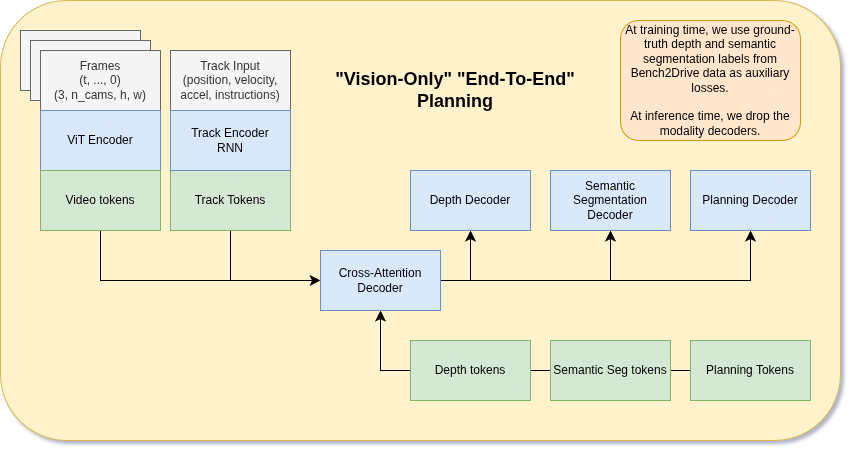

The diagram above was exported from draw.io. Its source (the exported page's mxGraphModel, read from the mxfile embedded in the PNG):
<mxGraphModel dx="924" dy="730" grid="1" gridSize="10" guides="1" tooltips="1" connect="1" arrows="1" fold="1" page="1" pageScale="1" pageWidth="850" pageHeight="1100" math="0" shadow="0">
  <root>
    <mxCell id="0" />
    <mxCell id="1" parent="0" />
    <mxCell id="jsPIm9hCTuDYEEkW6FlI-1" parent="1" style="rounded=1;whiteSpace=wrap;html=1;fillColor=#fff2cc;strokeColor=#d6b656;" value="&lt;div&gt;&lt;br&gt;&lt;/div&gt;" vertex="1">
      <mxGeometry height="440" width="840" x="100" y="90" as="geometry" />
    </mxCell>
    <mxCell id="jsPIm9hCTuDYEEkW6FlI-31" edge="1" parent="1" source="jsPIm9hCTuDYEEkW6FlI-12" style="edgeStyle=orthogonalEdgeStyle;rounded=0;orthogonalLoop=1;jettySize=auto;html=1;exitX=0;exitY=0.5;exitDx=0;exitDy=0;entryX=0.5;entryY=1;entryDx=0;entryDy=0;fontSize=12;startSize=8;endSize=8;" target="jsPIm9hCTuDYEEkW6FlI-6">
      <mxGeometry relative="1" as="geometry" />
    </mxCell>
    <mxCell id="jsPIm9hCTuDYEEkW6FlI-8" parent="1" style="rounded=0;whiteSpace=wrap;html=1;fillColor=#d5e8d4;strokeColor=#82b366;" value="Semantic Seg tokens" vertex="1">
      <mxGeometry height="60" width="120" x="650" y="430" as="geometry" />
    </mxCell>
    <mxCell id="jsPIm9hCTuDYEEkW6FlI-7" parent="1" style="rounded=0;whiteSpace=wrap;html=1;fillColor=#d5e8d4;strokeColor=#82b366;" value="Depth tokens" vertex="1">
      <mxGeometry height="60" width="120" x="510" y="430" as="geometry" />
    </mxCell>
    <mxCell id="jsPIm9hCTuDYEEkW6FlI-2" parent="1" style="rounded=0;whiteSpace=wrap;html=1;fillColor=#f5f5f5;fontColor=#333333;strokeColor=#666666;" value="" vertex="1">
      <mxGeometry height="60" width="120" x="120" y="120" as="geometry" />
    </mxCell>
    <mxCell id="jsPIm9hCTuDYEEkW6FlI-3" parent="1" style="rounded=0;whiteSpace=wrap;html=1;fillColor=#f5f5f5;fontColor=#333333;strokeColor=#666666;" value="" vertex="1">
      <mxGeometry height="60" width="120" x="130" y="130" as="geometry" />
    </mxCell>
    <mxCell id="jsPIm9hCTuDYEEkW6FlI-4" parent="1" style="rounded=0;whiteSpace=wrap;html=1;fillColor=#f5f5f5;fontColor=#333333;strokeColor=#666666;" value="Frames&lt;div&gt;(t, ..., 0)&lt;/div&gt;&lt;div&gt;(3, n_cams, h, w)&lt;/div&gt;" vertex="1">
      <mxGeometry height="60" width="120" x="140" y="140" as="geometry" />
    </mxCell>
    <mxCell id="jsPIm9hCTuDYEEkW6FlI-5" parent="1" style="rounded=0;whiteSpace=wrap;html=1;fillColor=#dae8fc;strokeColor=#6c8ebf;" value="ViT Encoder" vertex="1">
      <mxGeometry height="60" width="120" x="140" y="200" as="geometry" />
    </mxCell>
    <mxCell id="jsPIm9hCTuDYEEkW6FlI-28" edge="1" parent="1" source="jsPIm9hCTuDYEEkW6FlI-6" style="edgeStyle=orthogonalEdgeStyle;rounded=0;orthogonalLoop=1;jettySize=auto;html=1;exitX=1;exitY=0.5;exitDx=0;exitDy=0;entryX=0.5;entryY=1;entryDx=0;entryDy=0;fontSize=12;startSize=8;endSize=8;" target="jsPIm9hCTuDYEEkW6FlI-13">
      <mxGeometry relative="1" as="geometry" />
    </mxCell>
    <mxCell id="jsPIm9hCTuDYEEkW6FlI-29" edge="1" parent="1" source="jsPIm9hCTuDYEEkW6FlI-6" style="edgeStyle=orthogonalEdgeStyle;rounded=0;orthogonalLoop=1;jettySize=auto;html=1;exitX=1;exitY=0.5;exitDx=0;exitDy=0;entryX=0.5;entryY=1;entryDx=0;entryDy=0;fontSize=12;startSize=8;endSize=8;" target="jsPIm9hCTuDYEEkW6FlI-14">
      <mxGeometry relative="1" as="geometry" />
    </mxCell>
    <mxCell id="jsPIm9hCTuDYEEkW6FlI-30" edge="1" parent="1" source="jsPIm9hCTuDYEEkW6FlI-6" style="edgeStyle=orthogonalEdgeStyle;rounded=0;orthogonalLoop=1;jettySize=auto;html=1;exitX=1;exitY=0.5;exitDx=0;exitDy=0;entryX=0.5;entryY=1;entryDx=0;entryDy=0;fontSize=12;startSize=8;endSize=8;" target="jsPIm9hCTuDYEEkW6FlI-15">
      <mxGeometry relative="1" as="geometry" />
    </mxCell>
    <mxCell id="jsPIm9hCTuDYEEkW6FlI-6" parent="1" style="rounded=0;whiteSpace=wrap;html=1;fillColor=#dae8fc;strokeColor=#6c8ebf;" value="Cross-Attention Decoder" vertex="1">
      <mxGeometry height="60" width="120" x="420" y="340" as="geometry" />
    </mxCell>
    <mxCell id="jsPIm9hCTuDYEEkW6FlI-32" edge="1" parent="1" source="jsPIm9hCTuDYEEkW6FlI-9" style="edgeStyle=orthogonalEdgeStyle;rounded=0;orthogonalLoop=1;jettySize=auto;html=1;exitX=0.5;exitY=1;exitDx=0;exitDy=0;entryX=0;entryY=0.5;entryDx=0;entryDy=0;fontSize=12;startSize=8;endSize=8;" target="jsPIm9hCTuDYEEkW6FlI-6">
      <mxGeometry relative="1" as="geometry" />
    </mxCell>
    <mxCell id="jsPIm9hCTuDYEEkW6FlI-9" parent="1" style="rounded=0;whiteSpace=wrap;html=1;fillColor=#d5e8d4;strokeColor=#82b366;" value="Video tokens" vertex="1">
      <mxGeometry height="60" width="120" x="140" y="260" as="geometry" />
    </mxCell>
    <mxCell id="jsPIm9hCTuDYEEkW6FlI-11" parent="1" style="rounded=1;whiteSpace=wrap;html=1;fillColor=#ffe6cc;strokeColor=#d79b00;" value="At training time, we use ground-truth depth and semantic segmentation labels from Bench2Drive data as auxiliary losses.&lt;div&gt;&lt;br&gt;&lt;div&gt;At inference time, we drop the modality decoders.&lt;/div&gt;&lt;/div&gt;" vertex="1">
      <mxGeometry height="120" width="180" x="720" y="110" as="geometry" />
    </mxCell>
    <mxCell id="jsPIm9hCTuDYEEkW6FlI-12" parent="1" style="rounded=0;whiteSpace=wrap;html=1;fillColor=#d5e8d4;strokeColor=#82b366;" value="Planning Tokens" vertex="1">
      <mxGeometry height="60" width="120" x="790" y="430" as="geometry" />
    </mxCell>
    <mxCell id="jsPIm9hCTuDYEEkW6FlI-13" parent="1" style="rounded=0;whiteSpace=wrap;html=1;fillColor=#dae8fc;strokeColor=#6c8ebf;" value="Depth Decoder" vertex="1">
      <mxGeometry height="60" width="120" x="510" y="260" as="geometry" />
    </mxCell>
    <mxCell id="jsPIm9hCTuDYEEkW6FlI-14" parent="1" style="rounded=0;whiteSpace=wrap;html=1;fillColor=#dae8fc;strokeColor=#6c8ebf;" value="Semantic Segmentation Decoder" vertex="1">
      <mxGeometry height="60" width="120" x="650" y="260" as="geometry" />
    </mxCell>
    <mxCell id="jsPIm9hCTuDYEEkW6FlI-15" parent="1" style="rounded=0;whiteSpace=wrap;html=1;fillColor=#dae8fc;strokeColor=#6c8ebf;" value="Planning Decoder" vertex="1">
      <mxGeometry height="60" width="120" x="790" y="260" as="geometry" />
    </mxCell>
    <mxCell id="jsPIm9hCTuDYEEkW6FlI-35" edge="1" parent="1" source="jsPIm9hCTuDYEEkW6FlI-23" style="edgeStyle=orthogonalEdgeStyle;rounded=0;orthogonalLoop=1;jettySize=auto;html=1;exitX=0.5;exitY=1;exitDx=0;exitDy=0;entryX=0;entryY=0.5;entryDx=0;entryDy=0;fontSize=12;startSize=8;endSize=8;" target="jsPIm9hCTuDYEEkW6FlI-6">
      <mxGeometry relative="1" as="geometry" />
    </mxCell>
    <mxCell id="jsPIm9hCTuDYEEkW6FlI-23" parent="1" style="rounded=0;whiteSpace=wrap;html=1;fillColor=#d5e8d4;strokeColor=#82b366;" value="Track Tokens" vertex="1">
      <mxGeometry height="60" width="120" x="270" y="260" as="geometry" />
    </mxCell>
    <mxCell id="jsPIm9hCTuDYEEkW6FlI-24" parent="1" style="rounded=0;whiteSpace=wrap;html=1;fillColor=#f5f5f5;fontColor=#333333;strokeColor=#666666;" value="Track Input&lt;div&gt;(position, velocity, accel, instructions)&lt;/div&gt;" vertex="1">
      <mxGeometry height="60" width="120" x="270" y="140" as="geometry" />
    </mxCell>
    <mxCell id="jsPIm9hCTuDYEEkW6FlI-27" parent="1" style="rounded=0;whiteSpace=wrap;html=1;fillColor=#dae8fc;strokeColor=#6c8ebf;" value="Track Encoder&lt;div&gt;RNN&lt;/div&gt;" vertex="1">
      <mxGeometry height="60" width="120" x="270" y="200" as="geometry" />
    </mxCell>
    <mxCell id="jsPIm9hCTuDYEEkW6FlI-36" parent="1" style="text;html=1;whiteSpace=wrap;strokeColor=none;fillColor=none;align=center;verticalAlign=middle;rounded=0;" value="&lt;font style=&quot;font-size: 18px;&quot;&gt;&lt;b&gt;&quot;Vision-Only&quot; &quot;End-To-End&quot; Planning&lt;/b&gt;&lt;/font&gt;" vertex="1">
      <mxGeometry height="60" width="260" x="425" y="150" as="geometry" />
    </mxCell>
  </root>
</mxGraphModel>